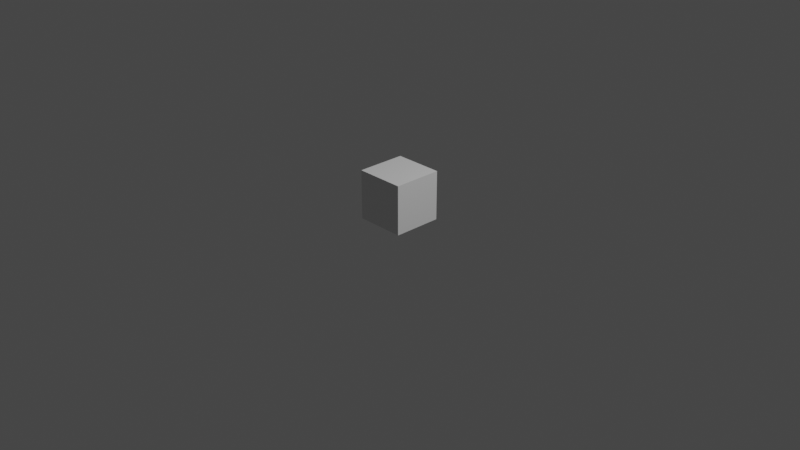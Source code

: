 # Source: BeltObjects.blend  (saved by Blender 2.80.75; exported with 4.5.12 LTS)
import bpy
from mathutils import Matrix  # noqa: F401  (used for matrix-valued properties, if any)

bpy.ops.wm.read_factory_settings(use_empty=True)
scene = bpy.context.scene
scene.name = 'Scene'

# ---- collections
col_collection = bpy.data.collections.new('Collection'); scene.collection.children.link(col_collection)

# ---- materials (node trees are filled in below, after node groups)
mat_material = bpy.data.materials.new('Material')
mat_material.alpha_threshold = 0.0
mat_material.use_transparent_shadow = False
mat_material.line_color = (0.0, 0.0, 0.0, 1.0)

# ---- material node trees
mat_material.use_nodes = True; mat_material.node_tree.nodes.clear()
_N = mat_material.node_tree.nodes; _L = mat_material.node_tree.links
n0 = _N.new('ShaderNodeOutputMaterial'); n0.name = 'Material Output'; n0.location = (300, 300)
n1 = _N.new('ShaderNodeBsdfPrincipled'); n1.name = 'Principled BSDF'; n1.location = (10, 300)
n1.distribution = 'GGX'
n1.subsurface_method = 'BURLEY'
n1.inputs[2].default_value = 0.4
n1.inputs[3].default_value = 1.45
n1.inputs[27].default_value = (0.0, 0.0, 0.0, 1.0)
n1.inputs[28].default_value = 1.0
_L.new(n1.outputs[0], n0.inputs[0])
n0.is_active_output = True

# ---- world
world_world = bpy.data.worlds.new('World'); scene.world = world_world
world_world.use_nodes = True; world_world.node_tree.nodes.clear()
_N = world_world.node_tree.nodes; _L = world_world.node_tree.links
n0 = _N.new('ShaderNodeOutputWorld'); n0.name = 'World Output'; n0.location = (300, 300)
n1 = _N.new('ShaderNodeBackground'); n1.name = 'Background'; n1.location = (10, 300)
n1.inputs[0].default_value = (0.05088, 0.05088, 0.05088, 1.0)
_L.new(n1.outputs[0], n0.inputs[0])
n0.is_active_output = True
world_world.color = (0.05088, 0.05088, 0.05088)
world_world.use_sun_shadow = False
world_world.sun_shadow_jitter_overblur = 0.0

# ---- cameras
cam_camera = bpy.data.cameras.new('Camera')
cam_camera.clip_end = 100.0
cam_camera.ortho_scale = 7.314

# ---- lights
light_light = bpy.data.lights.new('Light', 'POINT')
light_light.transmission_factor = 0.0
light_light.energy = 1000.0
light_light.shadow_soft_size = 0.1
light_light.shadow_maximum_resolution = 0.006
light_light.use_absolute_resolution = True

# ---- meshes
me_cube = bpy.data.meshes.new('Cube')
me_cube.from_pydata([(-0.2652, 0.5305, 0.2652), (-0.2652, 1.581e-08, 0.2652), (-0.2652, 0.5305, -0.2652), (-0.2652, 1.059e-22, -0.2652), (0.2652, 0.5305, 0.2652), (0.2652, 1.581e-08, 0.2652), (0.2652, 0.5305, -0.2652), (0.2652, -1.059e-22, -0.2652)], [], [(0, 4, 6, 2), (5, 1, 3, 7), (1, 0, 2, 3), (7, 6, 4, 5), (5, 4, 0, 1), (3, 2, 6, 7)])
_uv = me_cube.uv_layers.new(name='UVMap')
_uv.uv.foreach_set('vector', [0.375, 0.0, 0.625, 0.0, 0.625, 0.25, 0.375, 0.25, 0.375, 0.25, 0.625, 0.25, 0.625, 0.5, 0.375, 0.5, 0.375, 0.5, 0.625, 0.5, 0.625, 0.75, 0.375, 0.75, 0.375, 0.75, 0.625, 0.75, 0.625, 1.0, 0.375, 1.0, 0.125, 0.5, 0.375, 0.5, 0.375, 0.75, 0.125, 0.75, 0.625, 0.5, 0.875, 0.5, 0.875, 0.75, 0.625, 0.75])
me_cube.materials.append(mat_material)
me_cube.use_remesh_preserve_volume = False
me_cube.use_remesh_preserve_attributes = False
me_cube.use_mirror_vertex_groups = False
me_cube.update()

# ---- objects
ob_food = bpy.data.objects.new('Food', me_cube)
ob_light = bpy.data.objects.new('Light', light_light)
ob_camera = bpy.data.objects.new('Camera', cam_camera)

# ---- transforms, parenting, visibility, modifiers, constraints
ob_food.location = (0.0, 0.0, 0.0)
ob_food.rotation_euler = (1.571, 0.0, 3.142)
ob_food.lock_rotations_4d = False
ob_food.empty_display_type = 'ARROWS'
ob_food.lineart.crease_threshold = 0.0
ob_light.location = (4.076, 1.005, 5.904)
ob_light.rotation_euler = (0.6503, 0.05522, 1.866)
ob_light.lock_rotations_4d = False
ob_light.empty_display_type = 'ARROWS'
ob_light.color = (0.0, 0.0, 0.0, 0.0)
ob_light.lineart.crease_threshold = 0.0
ob_camera.location = (7.359, -6.926, 4.958)
ob_camera.rotation_euler = (1.109, 0.0, 0.8149)
ob_camera.lock_rotations_4d = False
ob_camera.empty_display_type = 'ARROWS'
ob_camera.color = (0.0, 0.0, 0.0, 0.0)
ob_camera.display_type = 'WIRE'
ob_camera.lineart.crease_threshold = 0.0

# ---- collection membership
col_collection.objects.link(ob_food)
col_collection.objects.link(ob_light)
col_collection.objects.link(ob_camera)

# ---- scene / render settings (as saved in the file)
scene.camera = ob_camera
scene.frame_start = 1; scene.frame_end = 250; scene.frame_set(1)
scene.render.engine = 'BLENDER_EEVEE_NEXT'
scene.cycles.use_denoising = False
scene.cycles.samples = 128
scene.cycles.sampling_pattern = 'TABULATED_SOBOL'
scene.cycles.use_adaptive_sampling = False
scene.cycles.use_light_tree = False
scene.view_settings.view_transform = 'Filmic'
bpy.context.view_layer.update()
